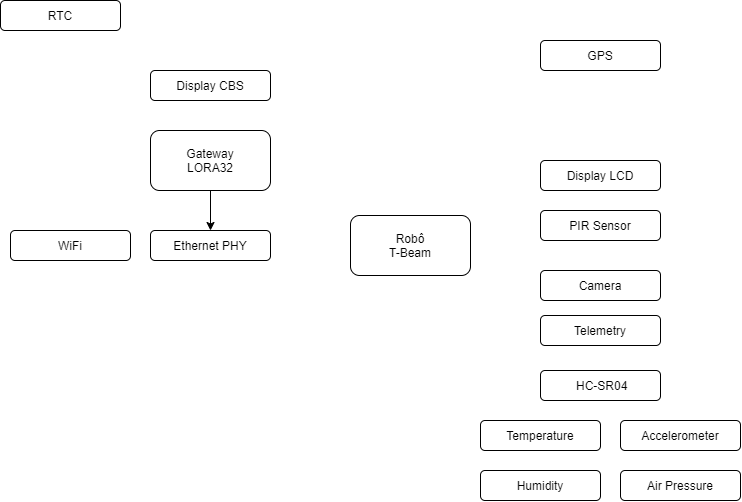

The diagram above was exported from draw.io. Its source (the exported page's mxGraphModel, read from the mxfile embedded in the PNG):
<mxGraphModel dx="1240" dy="689" grid="1" gridSize="10" guides="1" tooltips="1" connect="1" arrows="1" fold="1" page="1" pageScale="1" pageWidth="827" pageHeight="1169" math="0" shadow="0">
  <root>
    <mxCell id="0" />
    <mxCell id="1" parent="0" />
    <mxCell id="eNpHHPNIz1Dngwz6K8GQ-18" value="Robô&lt;br&gt;T-Beam" style="rounded=1;whiteSpace=wrap;html=1;" parent="1" vertex="1">
      <mxGeometry x="410" y="245" width="120" height="60" as="geometry" />
    </mxCell>
    <mxCell id="eNpHHPNIz1Dngwz6K8GQ-19" value="GPS" style="rounded=1;whiteSpace=wrap;html=1;" parent="1" vertex="1">
      <mxGeometry x="600" y="70" width="120" height="30" as="geometry" />
    </mxCell>
    <mxCell id="eNpHHPNIz1Dngwz6K8GQ-20" value="Temperature" style="rounded=1;whiteSpace=wrap;html=1;" parent="1" vertex="1">
      <mxGeometry x="540" y="450" width="120" height="30" as="geometry" />
    </mxCell>
    <mxCell id="eNpHHPNIz1Dngwz6K8GQ-21" value="Ethernet PHY" style="rounded=1;whiteSpace=wrap;html=1;" parent="1" vertex="1">
      <mxGeometry x="210" y="260" width="120" height="30" as="geometry" />
    </mxCell>
    <mxCell id="eNpHHPNIz1Dngwz6K8GQ-22" style="edgeStyle=orthogonalEdgeStyle;rounded=0;orthogonalLoop=1;jettySize=auto;html=1;exitX=0.5;exitY=1;exitDx=0;exitDy=0;entryX=0.5;entryY=0;entryDx=0;entryDy=0;" parent="1" source="eNpHHPNIz1Dngwz6K8GQ-23" target="eNpHHPNIz1Dngwz6K8GQ-21" edge="1">
      <mxGeometry relative="1" as="geometry" />
    </mxCell>
    <mxCell id="eNpHHPNIz1Dngwz6K8GQ-23" value="Gateway&lt;br&gt;LORA32" style="rounded=1;whiteSpace=wrap;html=1;" parent="1" vertex="1">
      <mxGeometry x="210" y="160" width="120" height="60" as="geometry" />
    </mxCell>
    <mxCell id="eNpHHPNIz1Dngwz6K8GQ-24" value="Display LCD" style="rounded=1;whiteSpace=wrap;html=1;" parent="1" vertex="1">
      <mxGeometry x="600" y="190" width="120" height="30" as="geometry" />
    </mxCell>
    <mxCell id="eNpHHPNIz1Dngwz6K8GQ-25" value="PIR Sensor" style="rounded=1;whiteSpace=wrap;html=1;" parent="1" vertex="1">
      <mxGeometry x="600" y="240" width="120" height="30" as="geometry" />
    </mxCell>
    <mxCell id="eNpHHPNIz1Dngwz6K8GQ-26" value="RTC" style="rounded=1;whiteSpace=wrap;html=1;" parent="1" vertex="1">
      <mxGeometry x="60" y="30" width="120" height="30" as="geometry" />
    </mxCell>
    <mxCell id="eNpHHPNIz1Dngwz6K8GQ-27" value="Camera" style="rounded=1;whiteSpace=wrap;html=1;" parent="1" vertex="1">
      <mxGeometry x="600" y="300" width="120" height="30" as="geometry" />
    </mxCell>
    <mxCell id="eNpHHPNIz1Dngwz6K8GQ-28" value="Telemetry" style="rounded=1;whiteSpace=wrap;html=1;" parent="1" vertex="1">
      <mxGeometry x="600" y="345" width="120" height="30" as="geometry" />
    </mxCell>
    <mxCell id="eNpHHPNIz1Dngwz6K8GQ-29" value="Accelerometer" style="rounded=1;whiteSpace=wrap;html=1;" parent="1" vertex="1">
      <mxGeometry x="680" y="450" width="120" height="30" as="geometry" />
    </mxCell>
    <mxCell id="eNpHHPNIz1Dngwz6K8GQ-30" value="&lt;span style=&quot;text-align: left ; background-color: rgb(255 , 255 , 255)&quot;&gt;&lt;font style=&quot;font-size: 12px&quot;&gt;&amp;nbsp;HC-SR04&lt;/font&gt;&lt;/span&gt;" style="rounded=1;whiteSpace=wrap;html=1;" parent="1" vertex="1">
      <mxGeometry x="600" y="400" width="120" height="30" as="geometry" />
    </mxCell>
    <mxCell id="eNpHHPNIz1Dngwz6K8GQ-31" value="Air Pressure" style="rounded=1;whiteSpace=wrap;html=1;" parent="1" vertex="1">
      <mxGeometry x="680" y="500" width="120" height="30" as="geometry" />
    </mxCell>
    <mxCell id="eNpHHPNIz1Dngwz6K8GQ-32" value="Display CBS" style="rounded=1;whiteSpace=wrap;html=1;" parent="1" vertex="1">
      <mxGeometry x="210" y="100" width="120" height="30" as="geometry" />
    </mxCell>
    <mxCell id="eNpHHPNIz1Dngwz6K8GQ-33" value="Humidity" style="rounded=1;whiteSpace=wrap;html=1;" parent="1" vertex="1">
      <mxGeometry x="540" y="500" width="120" height="30" as="geometry" />
    </mxCell>
    <mxCell id="eNpHHPNIz1Dngwz6K8GQ-34" value="WiFi" style="rounded=1;whiteSpace=wrap;html=1;" parent="1" vertex="1">
      <mxGeometry x="70" y="260" width="120" height="30" as="geometry" />
    </mxCell>
  </root>
</mxGraphModel>